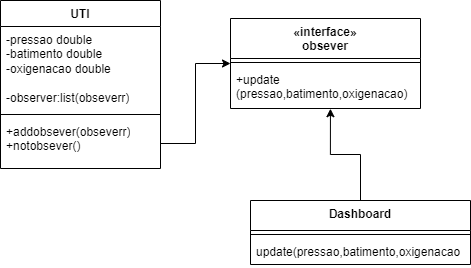

The diagram above was exported from draw.io. Its source (the exported page's mxGraphModel, read from the mxfile embedded in the PNG):
<mxGraphModel dx="1050" dy="557" grid="1" gridSize="10" guides="1" tooltips="1" connect="1" arrows="1" fold="1" page="1" pageScale="1" pageWidth="827" pageHeight="1169" math="0" shadow="0">
  <root>
    <mxCell id="0" />
    <mxCell id="1" parent="0" />
    <mxCell id="90eie7e9EYTGOTyOfsR3-2" value="UTI" style="swimlane;fontStyle=1;align=center;verticalAlign=top;childLayout=stackLayout;horizontal=1;startSize=26;horizontalStack=0;resizeParent=1;resizeParentMax=0;resizeLast=0;collapsible=1;marginBottom=0;whiteSpace=wrap;html=1;" vertex="1" parent="1">
      <mxGeometry x="40" y="180" width="160" height="168" as="geometry" />
    </mxCell>
    <mxCell id="90eie7e9EYTGOTyOfsR3-3" value="-pressao double&lt;br&gt;-batimento double&lt;br&gt;-oxigenacao double&lt;br&gt;&lt;br&gt;-observer:list(obseverr)" style="text;strokeColor=none;fillColor=none;align=left;verticalAlign=top;spacingLeft=4;spacingRight=4;overflow=hidden;rotatable=0;points=[[0,0.5],[1,0.5]];portConstraint=eastwest;whiteSpace=wrap;html=1;" vertex="1" parent="90eie7e9EYTGOTyOfsR3-2">
      <mxGeometry y="26" width="160" height="84" as="geometry" />
    </mxCell>
    <mxCell id="90eie7e9EYTGOTyOfsR3-4" value="" style="line;strokeWidth=1;fillColor=none;align=left;verticalAlign=middle;spacingTop=-1;spacingLeft=3;spacingRight=3;rotatable=0;labelPosition=right;points=[];portConstraint=eastwest;strokeColor=inherit;" vertex="1" parent="90eie7e9EYTGOTyOfsR3-2">
      <mxGeometry y="110" width="160" height="8" as="geometry" />
    </mxCell>
    <mxCell id="90eie7e9EYTGOTyOfsR3-5" value="+addobsever(obseverr)&lt;div&gt;+notobsever()&lt;/div&gt;" style="text;strokeColor=none;fillColor=none;align=left;verticalAlign=top;spacingLeft=4;spacingRight=4;overflow=hidden;rotatable=0;points=[[0,0.5],[1,0.5]];portConstraint=eastwest;whiteSpace=wrap;html=1;" vertex="1" parent="90eie7e9EYTGOTyOfsR3-2">
      <mxGeometry y="118" width="160" height="50" as="geometry" />
    </mxCell>
    <mxCell id="90eie7e9EYTGOTyOfsR3-7" value="«interface»&lt;br style=&quot;border-color: var(--border-color); font-weight: 400;&quot;&gt;obsever" style="swimlane;fontStyle=1;align=center;verticalAlign=top;childLayout=stackLayout;horizontal=1;startSize=40;horizontalStack=0;resizeParent=1;resizeParentMax=0;resizeLast=0;collapsible=1;marginBottom=0;whiteSpace=wrap;html=1;" vertex="1" parent="1">
      <mxGeometry x="270" y="198" width="190" height="90" as="geometry" />
    </mxCell>
    <mxCell id="90eie7e9EYTGOTyOfsR3-9" value="" style="line;strokeWidth=1;fillColor=none;align=left;verticalAlign=middle;spacingTop=-1;spacingLeft=3;spacingRight=3;rotatable=0;labelPosition=right;points=[];portConstraint=eastwest;strokeColor=inherit;" vertex="1" parent="90eie7e9EYTGOTyOfsR3-7">
      <mxGeometry y="40" width="190" height="8" as="geometry" />
    </mxCell>
    <mxCell id="90eie7e9EYTGOTyOfsR3-10" value="+update (pressao,batimento,oxigenacao)" style="text;strokeColor=none;fillColor=none;align=left;verticalAlign=top;spacingLeft=4;spacingRight=4;overflow=hidden;rotatable=0;points=[[0,0.5],[1,0.5]];portConstraint=eastwest;whiteSpace=wrap;html=1;" vertex="1" parent="90eie7e9EYTGOTyOfsR3-7">
      <mxGeometry y="48" width="190" height="42" as="geometry" />
    </mxCell>
    <mxCell id="90eie7e9EYTGOTyOfsR3-11" style="edgeStyle=orthogonalEdgeStyle;rounded=0;orthogonalLoop=1;jettySize=auto;html=1;entryX=0;entryY=0.5;entryDx=0;entryDy=0;" edge="1" parent="1" source="90eie7e9EYTGOTyOfsR3-5" target="90eie7e9EYTGOTyOfsR3-7">
      <mxGeometry relative="1" as="geometry" />
    </mxCell>
    <mxCell id="90eie7e9EYTGOTyOfsR3-15" value="Dashboard" style="swimlane;fontStyle=1;align=center;verticalAlign=top;childLayout=stackLayout;horizontal=1;startSize=30;horizontalStack=0;resizeParent=1;resizeParentMax=0;resizeLast=0;collapsible=1;marginBottom=0;whiteSpace=wrap;html=1;" vertex="1" parent="1">
      <mxGeometry x="290" y="380" width="220" height="64" as="geometry" />
    </mxCell>
    <mxCell id="90eie7e9EYTGOTyOfsR3-16" value="" style="line;strokeWidth=1;fillColor=none;align=left;verticalAlign=middle;spacingTop=-1;spacingLeft=3;spacingRight=3;rotatable=0;labelPosition=right;points=[];portConstraint=eastwest;strokeColor=inherit;" vertex="1" parent="90eie7e9EYTGOTyOfsR3-15">
      <mxGeometry y="30" width="220" height="8" as="geometry" />
    </mxCell>
    <mxCell id="90eie7e9EYTGOTyOfsR3-17" value="update(pressao,batimento,oxigenacao" style="text;strokeColor=none;fillColor=none;align=left;verticalAlign=top;spacingLeft=4;spacingRight=4;overflow=hidden;rotatable=0;points=[[0,0.5],[1,0.5]];portConstraint=eastwest;whiteSpace=wrap;html=1;" vertex="1" parent="90eie7e9EYTGOTyOfsR3-15">
      <mxGeometry y="38" width="220" height="26" as="geometry" />
    </mxCell>
    <mxCell id="90eie7e9EYTGOTyOfsR3-20" style="edgeStyle=orthogonalEdgeStyle;rounded=0;orthogonalLoop=1;jettySize=auto;html=1;entryX=0.526;entryY=1.005;entryDx=0;entryDy=0;entryPerimeter=0;" edge="1" parent="1" source="90eie7e9EYTGOTyOfsR3-15" target="90eie7e9EYTGOTyOfsR3-10">
      <mxGeometry relative="1" as="geometry" />
    </mxCell>
  </root>
</mxGraphModel>